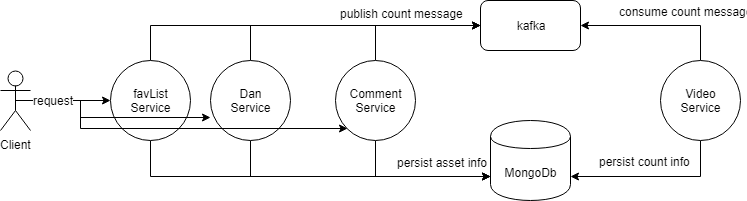

The diagram above was exported from draw.io. Its source (the exported page's mxGraphModel, read from the mxfile embedded in the PNG):
<mxGraphModel dx="1038" dy="542" grid="1" gridSize="10" guides="1" tooltips="1" connect="1" arrows="1" fold="1" page="1" pageScale="1" pageWidth="850" pageHeight="1100" math="0" shadow="0">
  <root>
    <mxCell id="0" />
    <mxCell id="1" parent="0" />
    <mxCell id="SxBaSvg3bECdwPWy3Fkn-1" value="MongoDb" style="shape=cylinder;whiteSpace=wrap;html=1;boundedLbl=1;backgroundOutline=1;" vertex="1" parent="1">
      <mxGeometry x="500" y="200" width="80" height="80" as="geometry" />
    </mxCell>
    <mxCell id="SxBaSvg3bECdwPWy3Fkn-2" value="kafka" style="rounded=1;whiteSpace=wrap;html=1;" vertex="1" parent="1">
      <mxGeometry x="490" y="80" width="100" height="50" as="geometry" />
    </mxCell>
    <mxCell id="SxBaSvg3bECdwPWy3Fkn-3" style="edgeStyle=orthogonalEdgeStyle;rounded=0;orthogonalLoop=1;jettySize=auto;html=1;exitX=0.5;exitY=0;exitDx=0;exitDy=0;entryX=0;entryY=0.5;entryDx=0;entryDy=0;" edge="1" parent="1" source="SxBaSvg3bECdwPWy3Fkn-7" target="SxBaSvg3bECdwPWy3Fkn-2">
      <mxGeometry relative="1" as="geometry" />
    </mxCell>
    <mxCell id="SxBaSvg3bECdwPWy3Fkn-4" value="publish count message" style="text;html=1;resizable=0;points=[];align=center;verticalAlign=bottom;labelBackgroundColor=#ffffff;" vertex="1" connectable="0" parent="SxBaSvg3bECdwPWy3Fkn-3">
      <mxGeometry x="-0.4379" y="-34" relative="1" as="geometry">
        <mxPoint x="21" y="-38.5" as="offset" />
      </mxGeometry>
    </mxCell>
    <mxCell id="SxBaSvg3bECdwPWy3Fkn-5" style="edgeStyle=orthogonalEdgeStyle;rounded=0;orthogonalLoop=1;jettySize=auto;html=1;exitX=0.5;exitY=1;exitDx=0;exitDy=0;entryX=0;entryY=0.7;entryDx=0;entryDy=0;" edge="1" parent="1" source="SxBaSvg3bECdwPWy3Fkn-7" target="SxBaSvg3bECdwPWy3Fkn-1">
      <mxGeometry relative="1" as="geometry" />
    </mxCell>
    <mxCell id="SxBaSvg3bECdwPWy3Fkn-6" value="persist asset info" style="text;html=1;resizable=0;points=[];align=center;verticalAlign=bottom;labelBackgroundColor=#ffffff;horizontal=1;" vertex="1" connectable="0" parent="SxBaSvg3bECdwPWy3Fkn-5">
      <mxGeometry x="-0.314" y="41" relative="1" as="geometry">
        <mxPoint x="50" y="34.5" as="offset" />
      </mxGeometry>
    </mxCell>
    <mxCell id="SxBaSvg3bECdwPWy3Fkn-7" value="Comment&lt;br&gt;Service" style="ellipse;whiteSpace=wrap;html=1;aspect=fixed;" vertex="1" parent="1">
      <mxGeometry x="345" y="140" width="80" height="80" as="geometry" />
    </mxCell>
    <mxCell id="SxBaSvg3bECdwPWy3Fkn-10" value="consume count message" style="edgeStyle=orthogonalEdgeStyle;rounded=0;orthogonalLoop=1;jettySize=auto;html=1;exitX=0.5;exitY=0;exitDx=0;exitDy=0;entryX=1;entryY=0.5;entryDx=0;entryDy=0;" edge="1" parent="1" source="SxBaSvg3bECdwPWy3Fkn-12" target="SxBaSvg3bECdwPWy3Fkn-2">
      <mxGeometry x="-0.5484" y="25" relative="1" as="geometry">
        <mxPoint x="-20" y="-40" as="offset" />
      </mxGeometry>
    </mxCell>
    <mxCell id="SxBaSvg3bECdwPWy3Fkn-11" value="persist count info" style="edgeStyle=orthogonalEdgeStyle;rounded=0;orthogonalLoop=1;jettySize=auto;html=1;exitX=0.5;exitY=1;exitDx=0;exitDy=0;entryX=1;entryY=0.7;entryDx=0;entryDy=0;" edge="1" parent="1" source="SxBaSvg3bECdwPWy3Fkn-12" target="SxBaSvg3bECdwPWy3Fkn-1">
      <mxGeometry x="0.16" y="-16" relative="1" as="geometry">
        <mxPoint as="offset" />
      </mxGeometry>
    </mxCell>
    <mxCell id="SxBaSvg3bECdwPWy3Fkn-12" value="Video&lt;br&gt;Service" style="ellipse;whiteSpace=wrap;html=1;aspect=fixed;" vertex="1" parent="1">
      <mxGeometry x="670" y="140" width="80" height="80" as="geometry" />
    </mxCell>
    <mxCell id="SxBaSvg3bECdwPWy3Fkn-15" style="edgeStyle=orthogonalEdgeStyle;rounded=0;orthogonalLoop=1;jettySize=auto;html=1;exitX=0.5;exitY=0;exitDx=0;exitDy=0;entryX=0;entryY=0.5;entryDx=0;entryDy=0;" edge="1" parent="1" source="SxBaSvg3bECdwPWy3Fkn-13" target="SxBaSvg3bECdwPWy3Fkn-2">
      <mxGeometry relative="1" as="geometry" />
    </mxCell>
    <mxCell id="SxBaSvg3bECdwPWy3Fkn-18" style="edgeStyle=orthogonalEdgeStyle;rounded=0;orthogonalLoop=1;jettySize=auto;html=1;exitX=0.5;exitY=1;exitDx=0;exitDy=0;entryX=0;entryY=0.7;entryDx=0;entryDy=0;" edge="1" parent="1" source="SxBaSvg3bECdwPWy3Fkn-13" target="SxBaSvg3bECdwPWy3Fkn-1">
      <mxGeometry relative="1" as="geometry" />
    </mxCell>
    <mxCell id="SxBaSvg3bECdwPWy3Fkn-13" value="Dan&lt;br&gt;Service" style="ellipse;whiteSpace=wrap;html=1;aspect=fixed;" vertex="1" parent="1">
      <mxGeometry x="220" y="140" width="80" height="80" as="geometry" />
    </mxCell>
    <mxCell id="SxBaSvg3bECdwPWy3Fkn-16" style="edgeStyle=orthogonalEdgeStyle;rounded=0;orthogonalLoop=1;jettySize=auto;html=1;exitX=0.5;exitY=0;exitDx=0;exitDy=0;entryX=0;entryY=0.5;entryDx=0;entryDy=0;" edge="1" parent="1" source="SxBaSvg3bECdwPWy3Fkn-14" target="SxBaSvg3bECdwPWy3Fkn-2">
      <mxGeometry relative="1" as="geometry" />
    </mxCell>
    <mxCell id="SxBaSvg3bECdwPWy3Fkn-17" style="edgeStyle=orthogonalEdgeStyle;rounded=0;orthogonalLoop=1;jettySize=auto;html=1;exitX=0.5;exitY=1;exitDx=0;exitDy=0;entryX=0;entryY=0.7;entryDx=0;entryDy=0;" edge="1" parent="1" source="SxBaSvg3bECdwPWy3Fkn-14" target="SxBaSvg3bECdwPWy3Fkn-1">
      <mxGeometry relative="1" as="geometry" />
    </mxCell>
    <mxCell id="SxBaSvg3bECdwPWy3Fkn-14" value="favList&lt;br&gt;Service" style="ellipse;whiteSpace=wrap;html=1;aspect=fixed;" vertex="1" parent="1">
      <mxGeometry x="120" y="140" width="80" height="80" as="geometry" />
    </mxCell>
    <mxCell id="SxBaSvg3bECdwPWy3Fkn-33" style="edgeStyle=elbowEdgeStyle;rounded=0;orthogonalLoop=1;jettySize=auto;html=1;exitX=0.5;exitY=0.5;exitDx=0;exitDy=0;exitPerimeter=0;entryX=0;entryY=0.5;entryDx=0;entryDy=0;" edge="1" parent="1" source="SxBaSvg3bECdwPWy3Fkn-31" target="SxBaSvg3bECdwPWy3Fkn-14">
      <mxGeometry relative="1" as="geometry" />
    </mxCell>
    <mxCell id="SxBaSvg3bECdwPWy3Fkn-34" style="edgeStyle=elbowEdgeStyle;rounded=0;orthogonalLoop=1;jettySize=auto;html=1;exitX=0.5;exitY=0.5;exitDx=0;exitDy=0;exitPerimeter=0;entryX=-0.001;entryY=0.713;entryDx=0;entryDy=0;entryPerimeter=0;" edge="1" parent="1" source="SxBaSvg3bECdwPWy3Fkn-31" target="SxBaSvg3bECdwPWy3Fkn-13">
      <mxGeometry relative="1" as="geometry">
        <Array as="points">
          <mxPoint x="90" y="210" />
        </Array>
      </mxGeometry>
    </mxCell>
    <mxCell id="SxBaSvg3bECdwPWy3Fkn-35" style="edgeStyle=elbowEdgeStyle;rounded=0;orthogonalLoop=1;jettySize=auto;html=1;exitX=0.5;exitY=0.5;exitDx=0;exitDy=0;exitPerimeter=0;entryX=0;entryY=1;entryDx=0;entryDy=0;" edge="1" parent="1" source="SxBaSvg3bECdwPWy3Fkn-31" target="SxBaSvg3bECdwPWy3Fkn-7">
      <mxGeometry relative="1" as="geometry">
        <Array as="points">
          <mxPoint x="90" y="220" />
        </Array>
      </mxGeometry>
    </mxCell>
    <mxCell id="SxBaSvg3bECdwPWy3Fkn-36" value="request" style="text;html=1;resizable=0;points=[];align=center;verticalAlign=middle;labelBackgroundColor=#ffffff;" vertex="1" connectable="0" parent="SxBaSvg3bECdwPWy3Fkn-35">
      <mxGeometry x="-0.849" y="-1" relative="1" as="geometry">
        <mxPoint x="10" y="-1.5" as="offset" />
      </mxGeometry>
    </mxCell>
    <mxCell id="SxBaSvg3bECdwPWy3Fkn-31" value="Client" style="shape=umlActor;verticalLabelPosition=bottom;labelBackgroundColor=#ffffff;verticalAlign=top;html=1;outlineConnect=0;" vertex="1" parent="1">
      <mxGeometry x="10" y="150" width="30" height="60" as="geometry" />
    </mxCell>
  </root>
</mxGraphModel>